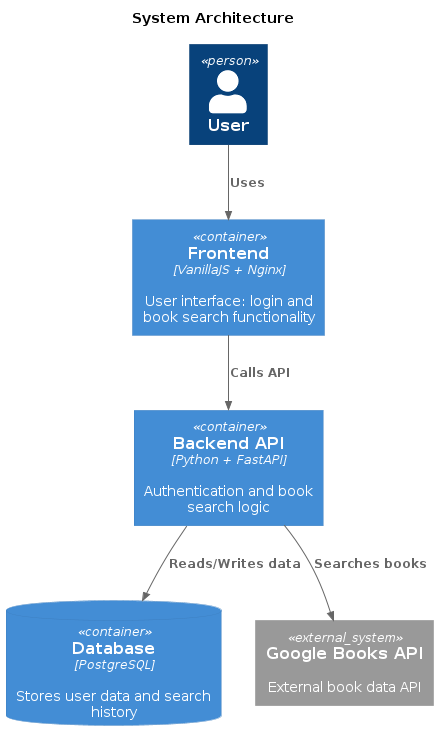

The diagram above was rendered by PlantUML. Its source (embedded in the PNG):
@startuml
!include https://raw.githubusercontent.com/plantuml-stdlib/C4-PlantUML/master/C4_Container.puml

title System Architecture

Person(user, "User")

Container(frontend, "Frontend", "VanillaJS + Nginx", "User interface: login and book search functionality")
Container(backend, "Backend API", "Python + FastAPI", "Authentication and book search logic")
ContainerDb(database, "Database", "PostgreSQL", "Stores user data and search history")

System_Ext(google_books, "Google Books API", "External book data API")

Rel(user, frontend, "Uses")
Rel(frontend, backend, "Calls API")
Rel(backend, database, "Reads/Writes data")
Rel(backend, google_books, "Searches books")
@enduml